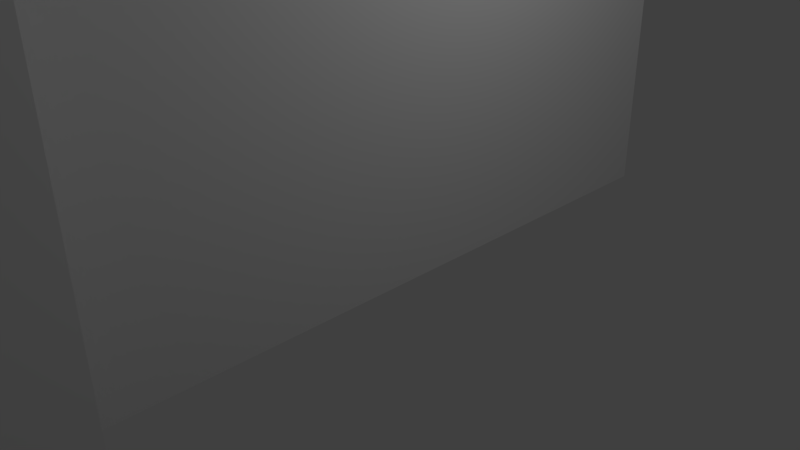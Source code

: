 # Source: Wall2.blend  (saved by Blender 2.77.0; exported with 4.5.12 LTS)
import bpy
from mathutils import Matrix  # noqa: F401  (used for matrix-valued properties, if any)

bpy.ops.wm.read_factory_settings(use_empty=True)
scene = bpy.context.scene
scene.name = 'Scene'

# ---- collections
col_collection_1 = bpy.data.collections.new('Collection 1'); scene.collection.children.link(col_collection_1)

# ---- materials (node trees are filled in below, after node groups)
mat_material = bpy.data.materials.new('Material')
mat_material.alpha_threshold = 0.0
mat_material.use_transparent_shadow = False
mat_material.roughness = 0.5
mat_material.line_color = (0.0, 0.0, 0.0, 1.0)

# ---- material node trees

# ---- world
world_world = bpy.data.worlds.new('World'); scene.world = world_world
world_world.color = (0.05088, 0.05088, 0.05088)
world_world.use_sun_shadow = False
world_world.sun_shadow_jitter_overblur = 0.0
world_world.cycles.sampling_method = 'MANUAL'

# ---- cameras
cam_camera = bpy.data.cameras.new('Camera')
cam_camera.clip_end = 100.0
cam_camera.lens = 35.0
cam_camera.sensor_width = 32.0
cam_camera.sensor_height = 18.0
cam_camera.ortho_scale = 7.314
cam_camera.dof.focus_distance = 0.0
cam_camera.dof.aperture_fstop = 128.0

# ---- lights
light_lamp = bpy.data.lights.new('Lamp', 'POINT')
light_lamp.transmission_factor = 0.0
light_lamp.cutoff_distance = 30.0
light_lamp.energy = 100.0
light_lamp.shadow_buffer_clip_start = 1.001
light_lamp.shadow_soft_size = 0.1
light_lamp.shadow_maximum_resolution = 0.006
light_lamp.use_absolute_resolution = True

# ---- meshes
me_cube = bpy.data.meshes.new('Cube')
me_cube.from_pydata([(1.0, 1.0, -1.0), (1.0, -1.0, -1.0), (-1.0, -1.0, -1.0), (-1.0, 1.0, -1.0), (1.0, 1.0, 1.0), (1.0, -1.0, 1.0), (-1.0, -1.0, 1.0), (-1.0, 1.0, 1.0), (-0.9928, -1.103, 1.0), (0.9872, -1.103, 1.0), (-0.9765, -1.103, -1.0), (0.9926, -1.103, -1.0), (1.962, -1.103, -1.0), (-1.962, -1.103, -1.0), (1.962, -1.103, 1.0), (-1.962, -1.103, 1.0), (1.962, -1.593, -1.0), (-1.962, -1.593, -1.0), (1.962, -1.593, 1.0), (-1.962, -1.593, 1.0), (-0.9928, -1.103, 1.118), (0.9872, -1.103, 1.118), (1.962, -1.103, 1.118), (-1.962, -1.103, 1.118), (1.962, -1.593, 1.118), (-1.962, -1.593, 1.118)], [], [(0, 1, 2, 3), (4, 7, 6, 5), (0, 4, 5, 1), (1, 5, 9, 11), (2, 6, 7, 3), (4, 0, 3, 7), (2, 1, 11, 10), (5, 6, 8, 9), (6, 2, 10, 8), (15, 13, 17, 19), (8, 10, 13, 15), (9, 14, 12, 11), (16, 18, 19, 17), (13, 10, 11, 12, 16, 17), (19, 18, 24, 25), (12, 14, 18, 16), (22, 21, 20, 23, 25, 24), (8, 15, 23, 20), (14, 9, 21, 22), (9, 8, 20, 21), (18, 14, 22, 24), (15, 19, 25, 23)])
me_cube.materials.append(mat_material)
me_cube.use_remesh_preserve_volume = False
me_cube.use_remesh_preserve_attributes = False
me_cube.use_mirror_vertex_groups = False
me_cube.update()

# ---- objects
ob_cube = bpy.data.objects.new('Cube', me_cube)
ob_lamp = bpy.data.objects.new('Lamp', light_lamp)
ob_camera = bpy.data.objects.new('Camera', cam_camera)

# ---- transforms, parenting, visibility, modifiers, constraints
ob_cube.location = (0.0, 0.0, 3.558)
ob_cube.scale = (1.0, 4.121, 3.41)
ob_cube.lock_rotations_4d = False
ob_cube.empty_display_type = 'ARROWS'
ob_cube.lineart.crease_threshold = 0.0
ob_lamp.location = (4.076, 1.005, 5.904)
ob_lamp.rotation_euler = (0.6503, 0.05522, 1.866)
ob_lamp.lock_rotations_4d = False
ob_lamp.empty_display_type = 'ARROWS'
ob_lamp.color = (0.0, 0.0, 0.0, 0.0)
ob_lamp.lineart.crease_threshold = 0.0
ob_camera.location = (7.481, -6.508, 5.344)
ob_camera.rotation_euler = (1.109, 0.01082, 0.8149)
ob_camera.lock_rotations_4d = False
ob_camera.empty_display_type = 'ARROWS'
ob_camera.color = (0.0, 0.0, 0.0, 0.0)
ob_camera.display_type = 'WIRE'
ob_camera.lineart.crease_threshold = 0.0

# ---- collection membership
col_collection_1.objects.link(ob_cube)
col_collection_1.objects.link(ob_lamp)
col_collection_1.objects.link(ob_camera)

# ---- scene / render settings (as saved in the file)
scene.camera = ob_camera
scene.frame_start = 1; scene.frame_end = 250; scene.frame_set(1)
scene.render.engine = 'BLENDER_EEVEE_NEXT'
scene.render.resolution_percentage = 50
scene.render.dither_intensity = 0.0
scene.cycles.use_denoising = False
scene.cycles.samples = 128
scene.cycles.sampling_pattern = 'TABULATED_SOBOL'
scene.cycles.light_sampling_threshold = 0.0
scene.cycles.use_adaptive_sampling = False
scene.cycles.use_light_tree = False
scene.cycles.blur_glossy = 0.0
scene.cycles.sample_clamp_indirect = 0.0
scene.view_settings.view_transform = 'Standard'
bpy.context.view_layer.update()
